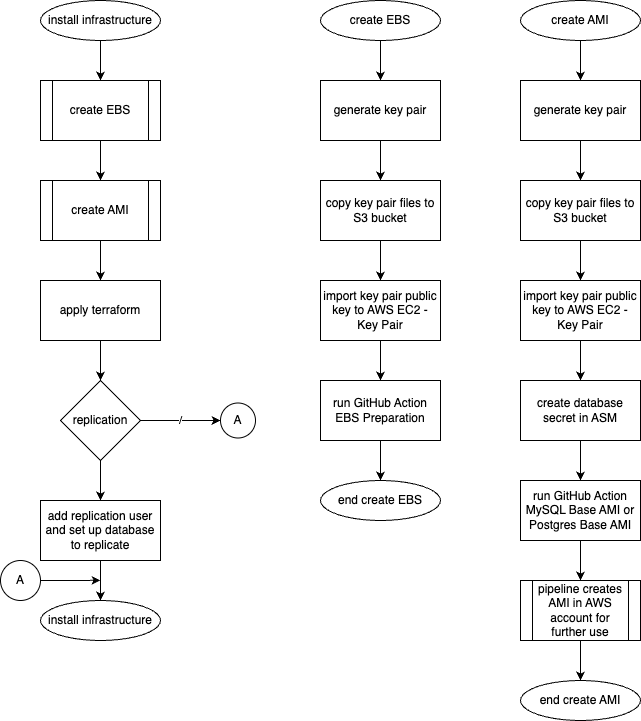

The diagram above was exported from draw.io. Its source (the exported page's mxGraphModel, read from the mxfile embedded in the PNG):
<mxGraphModel dx="1192" dy="548" grid="1" gridSize="10" guides="1" tooltips="1" connect="1" arrows="1" fold="1" page="1" pageScale="1" pageWidth="827" pageHeight="1169" math="0" shadow="0">
  <root>
    <mxCell id="0" />
    <mxCell id="1" parent="0" />
    <mxCell id="o2U7Stc9iSZ9dy4MF6Sf-1" value="create EBS" style="ellipse;whiteSpace=wrap;html=1;" vertex="1" parent="1">
      <mxGeometry x="320" y="40" width="120" height="40" as="geometry" />
    </mxCell>
    <mxCell id="o2U7Stc9iSZ9dy4MF6Sf-10" style="edgeStyle=orthogonalEdgeStyle;rounded=0;orthogonalLoop=1;jettySize=auto;html=1;exitX=0.5;exitY=1;exitDx=0;exitDy=0;entryX=0.5;entryY=0;entryDx=0;entryDy=0;" edge="1" parent="1" source="o2U7Stc9iSZ9dy4MF6Sf-2" target="o2U7Stc9iSZ9dy4MF6Sf-3">
      <mxGeometry relative="1" as="geometry" />
    </mxCell>
    <mxCell id="o2U7Stc9iSZ9dy4MF6Sf-2" value="generate key pair" style="rounded=0;whiteSpace=wrap;html=1;" vertex="1" parent="1">
      <mxGeometry x="320" y="120" width="120" height="60" as="geometry" />
    </mxCell>
    <mxCell id="o2U7Stc9iSZ9dy4MF6Sf-11" style="edgeStyle=orthogonalEdgeStyle;rounded=0;orthogonalLoop=1;jettySize=auto;html=1;exitX=0.5;exitY=1;exitDx=0;exitDy=0;entryX=0.5;entryY=0;entryDx=0;entryDy=0;" edge="1" parent="1" source="o2U7Stc9iSZ9dy4MF6Sf-3" target="o2U7Stc9iSZ9dy4MF6Sf-4">
      <mxGeometry relative="1" as="geometry" />
    </mxCell>
    <mxCell id="o2U7Stc9iSZ9dy4MF6Sf-3" value="copy key pair files to S3 bucket" style="rounded=0;whiteSpace=wrap;html=1;" vertex="1" parent="1">
      <mxGeometry x="320" y="220" width="120" height="60" as="geometry" />
    </mxCell>
    <mxCell id="o2U7Stc9iSZ9dy4MF6Sf-12" style="edgeStyle=orthogonalEdgeStyle;rounded=0;orthogonalLoop=1;jettySize=auto;html=1;exitX=0.5;exitY=1;exitDx=0;exitDy=0;entryX=0.5;entryY=0;entryDx=0;entryDy=0;" edge="1" parent="1" source="o2U7Stc9iSZ9dy4MF6Sf-4" target="o2U7Stc9iSZ9dy4MF6Sf-5">
      <mxGeometry relative="1" as="geometry" />
    </mxCell>
    <mxCell id="o2U7Stc9iSZ9dy4MF6Sf-4" value="import key pair public key to AWS EC2 - Key Pair" style="rounded=0;whiteSpace=wrap;html=1;" vertex="1" parent="1">
      <mxGeometry x="320" y="320" width="120" height="60" as="geometry" />
    </mxCell>
    <mxCell id="o2U7Stc9iSZ9dy4MF6Sf-13" style="edgeStyle=orthogonalEdgeStyle;rounded=0;orthogonalLoop=1;jettySize=auto;html=1;exitX=0.5;exitY=1;exitDx=0;exitDy=0;entryX=0.5;entryY=0;entryDx=0;entryDy=0;" edge="1" parent="1" source="o2U7Stc9iSZ9dy4MF6Sf-5" target="o2U7Stc9iSZ9dy4MF6Sf-6">
      <mxGeometry relative="1" as="geometry" />
    </mxCell>
    <mxCell id="o2U7Stc9iSZ9dy4MF6Sf-5" value="run GitHub Action&lt;br&gt;EBS Preparation" style="rounded=0;whiteSpace=wrap;html=1;" vertex="1" parent="1">
      <mxGeometry x="320" y="420" width="120" height="60" as="geometry" />
    </mxCell>
    <mxCell id="o2U7Stc9iSZ9dy4MF6Sf-6" value="end create EBS" style="ellipse;whiteSpace=wrap;html=1;" vertex="1" parent="1">
      <mxGeometry x="320" y="520" width="120" height="40" as="geometry" />
    </mxCell>
    <mxCell id="o2U7Stc9iSZ9dy4MF6Sf-7" value="" style="endArrow=classic;html=1;rounded=0;entryX=0.5;entryY=0;entryDx=0;entryDy=0;exitX=0.5;exitY=1;exitDx=0;exitDy=0;" edge="1" parent="1" source="o2U7Stc9iSZ9dy4MF6Sf-1" target="o2U7Stc9iSZ9dy4MF6Sf-2">
      <mxGeometry width="50" height="50" relative="1" as="geometry">
        <mxPoint x="380" y="90" as="sourcePoint" />
        <mxPoint x="430" y="40" as="targetPoint" />
      </mxGeometry>
    </mxCell>
    <mxCell id="o2U7Stc9iSZ9dy4MF6Sf-18" style="edgeStyle=orthogonalEdgeStyle;rounded=0;orthogonalLoop=1;jettySize=auto;html=1;exitX=0.5;exitY=1;exitDx=0;exitDy=0;entryX=0.5;entryY=0;entryDx=0;entryDy=0;" edge="1" parent="1" source="o2U7Stc9iSZ9dy4MF6Sf-14" target="o2U7Stc9iSZ9dy4MF6Sf-15">
      <mxGeometry relative="1" as="geometry" />
    </mxCell>
    <mxCell id="o2U7Stc9iSZ9dy4MF6Sf-14" value="create AMI" style="ellipse;whiteSpace=wrap;html=1;" vertex="1" parent="1">
      <mxGeometry x="520" y="40" width="120" height="40" as="geometry" />
    </mxCell>
    <mxCell id="o2U7Stc9iSZ9dy4MF6Sf-19" style="edgeStyle=orthogonalEdgeStyle;rounded=0;orthogonalLoop=1;jettySize=auto;html=1;exitX=0.5;exitY=1;exitDx=0;exitDy=0;entryX=0.5;entryY=0;entryDx=0;entryDy=0;" edge="1" parent="1" source="o2U7Stc9iSZ9dy4MF6Sf-15" target="o2U7Stc9iSZ9dy4MF6Sf-16">
      <mxGeometry relative="1" as="geometry" />
    </mxCell>
    <mxCell id="o2U7Stc9iSZ9dy4MF6Sf-15" value="generate key pair" style="rounded=0;whiteSpace=wrap;html=1;" vertex="1" parent="1">
      <mxGeometry x="520" y="120" width="120" height="60" as="geometry" />
    </mxCell>
    <mxCell id="o2U7Stc9iSZ9dy4MF6Sf-20" style="edgeStyle=orthogonalEdgeStyle;rounded=0;orthogonalLoop=1;jettySize=auto;html=1;exitX=0.5;exitY=1;exitDx=0;exitDy=0;entryX=0.5;entryY=0;entryDx=0;entryDy=0;" edge="1" parent="1" source="o2U7Stc9iSZ9dy4MF6Sf-16" target="o2U7Stc9iSZ9dy4MF6Sf-17">
      <mxGeometry relative="1" as="geometry" />
    </mxCell>
    <mxCell id="o2U7Stc9iSZ9dy4MF6Sf-16" value="copy key pair files to S3 bucket" style="rounded=0;whiteSpace=wrap;html=1;" vertex="1" parent="1">
      <mxGeometry x="520" y="220" width="120" height="60" as="geometry" />
    </mxCell>
    <mxCell id="o2U7Stc9iSZ9dy4MF6Sf-24" style="edgeStyle=orthogonalEdgeStyle;rounded=0;orthogonalLoop=1;jettySize=auto;html=1;exitX=0.5;exitY=1;exitDx=0;exitDy=0;entryX=0.5;entryY=0;entryDx=0;entryDy=0;" edge="1" parent="1" source="o2U7Stc9iSZ9dy4MF6Sf-17" target="o2U7Stc9iSZ9dy4MF6Sf-21">
      <mxGeometry relative="1" as="geometry" />
    </mxCell>
    <mxCell id="o2U7Stc9iSZ9dy4MF6Sf-17" value="import key pair public key to AWS EC2 - Key Pair" style="rounded=0;whiteSpace=wrap;html=1;" vertex="1" parent="1">
      <mxGeometry x="520" y="320" width="120" height="60" as="geometry" />
    </mxCell>
    <mxCell id="o2U7Stc9iSZ9dy4MF6Sf-25" style="edgeStyle=orthogonalEdgeStyle;rounded=0;orthogonalLoop=1;jettySize=auto;html=1;exitX=0.5;exitY=1;exitDx=0;exitDy=0;" edge="1" parent="1" source="o2U7Stc9iSZ9dy4MF6Sf-21" target="o2U7Stc9iSZ9dy4MF6Sf-22">
      <mxGeometry relative="1" as="geometry" />
    </mxCell>
    <mxCell id="o2U7Stc9iSZ9dy4MF6Sf-21" value="create database secret in ASM" style="rounded=0;whiteSpace=wrap;html=1;" vertex="1" parent="1">
      <mxGeometry x="520" y="420" width="120" height="60" as="geometry" />
    </mxCell>
    <mxCell id="o2U7Stc9iSZ9dy4MF6Sf-47" style="edgeStyle=orthogonalEdgeStyle;rounded=0;orthogonalLoop=1;jettySize=auto;html=1;exitX=0.5;exitY=1;exitDx=0;exitDy=0;entryX=0.5;entryY=0;entryDx=0;entryDy=0;" edge="1" parent="1" source="o2U7Stc9iSZ9dy4MF6Sf-22" target="o2U7Stc9iSZ9dy4MF6Sf-46">
      <mxGeometry relative="1" as="geometry" />
    </mxCell>
    <mxCell id="o2U7Stc9iSZ9dy4MF6Sf-22" value="run GitHub Action MySQL Base AMI or Postgres Base AMI" style="rounded=0;whiteSpace=wrap;html=1;" vertex="1" parent="1">
      <mxGeometry x="520" y="520" width="120" height="60" as="geometry" />
    </mxCell>
    <mxCell id="o2U7Stc9iSZ9dy4MF6Sf-23" value="end create AMI" style="ellipse;whiteSpace=wrap;html=1;" vertex="1" parent="1">
      <mxGeometry x="520" y="720" width="120" height="40" as="geometry" />
    </mxCell>
    <mxCell id="o2U7Stc9iSZ9dy4MF6Sf-34" style="edgeStyle=orthogonalEdgeStyle;rounded=0;orthogonalLoop=1;jettySize=auto;html=1;exitX=0.5;exitY=1;exitDx=0;exitDy=0;" edge="1" parent="1" source="o2U7Stc9iSZ9dy4MF6Sf-27" target="o2U7Stc9iSZ9dy4MF6Sf-28">
      <mxGeometry relative="1" as="geometry" />
    </mxCell>
    <mxCell id="o2U7Stc9iSZ9dy4MF6Sf-27" value="install infrastructure" style="ellipse;whiteSpace=wrap;html=1;" vertex="1" parent="1">
      <mxGeometry x="40" y="40" width="120" height="40" as="geometry" />
    </mxCell>
    <mxCell id="o2U7Stc9iSZ9dy4MF6Sf-35" style="edgeStyle=orthogonalEdgeStyle;rounded=0;orthogonalLoop=1;jettySize=auto;html=1;exitX=0.5;exitY=1;exitDx=0;exitDy=0;entryX=0.5;entryY=0;entryDx=0;entryDy=0;" edge="1" parent="1" source="o2U7Stc9iSZ9dy4MF6Sf-28" target="o2U7Stc9iSZ9dy4MF6Sf-29">
      <mxGeometry relative="1" as="geometry" />
    </mxCell>
    <mxCell id="o2U7Stc9iSZ9dy4MF6Sf-28" value="create EBS" style="shape=process;whiteSpace=wrap;html=1;backgroundOutline=1;" vertex="1" parent="1">
      <mxGeometry x="40" y="120" width="120" height="60" as="geometry" />
    </mxCell>
    <mxCell id="o2U7Stc9iSZ9dy4MF6Sf-36" style="edgeStyle=orthogonalEdgeStyle;rounded=0;orthogonalLoop=1;jettySize=auto;html=1;exitX=0.5;exitY=1;exitDx=0;exitDy=0;entryX=0.5;entryY=0;entryDx=0;entryDy=0;" edge="1" parent="1" source="o2U7Stc9iSZ9dy4MF6Sf-29" target="o2U7Stc9iSZ9dy4MF6Sf-30">
      <mxGeometry relative="1" as="geometry" />
    </mxCell>
    <mxCell id="o2U7Stc9iSZ9dy4MF6Sf-29" value="create AMI" style="shape=process;whiteSpace=wrap;html=1;backgroundOutline=1;" vertex="1" parent="1">
      <mxGeometry x="40" y="220" width="120" height="60" as="geometry" />
    </mxCell>
    <mxCell id="o2U7Stc9iSZ9dy4MF6Sf-37" style="edgeStyle=orthogonalEdgeStyle;rounded=0;orthogonalLoop=1;jettySize=auto;html=1;exitX=0.5;exitY=1;exitDx=0;exitDy=0;entryX=0.5;entryY=0;entryDx=0;entryDy=0;" edge="1" parent="1" source="o2U7Stc9iSZ9dy4MF6Sf-30" target="o2U7Stc9iSZ9dy4MF6Sf-31">
      <mxGeometry relative="1" as="geometry" />
    </mxCell>
    <mxCell id="o2U7Stc9iSZ9dy4MF6Sf-30" value="apply terraform" style="rounded=0;whiteSpace=wrap;html=1;" vertex="1" parent="1">
      <mxGeometry x="40" y="320" width="120" height="60" as="geometry" />
    </mxCell>
    <mxCell id="o2U7Stc9iSZ9dy4MF6Sf-38" style="edgeStyle=orthogonalEdgeStyle;rounded=0;orthogonalLoop=1;jettySize=auto;html=1;exitX=0.5;exitY=1;exitDx=0;exitDy=0;entryX=0.5;entryY=0;entryDx=0;entryDy=0;" edge="1" parent="1" source="o2U7Stc9iSZ9dy4MF6Sf-31" target="o2U7Stc9iSZ9dy4MF6Sf-32">
      <mxGeometry relative="1" as="geometry" />
    </mxCell>
    <mxCell id="o2U7Stc9iSZ9dy4MF6Sf-41" value="/" style="edgeStyle=orthogonalEdgeStyle;rounded=0;orthogonalLoop=1;jettySize=auto;html=1;exitX=1;exitY=0.5;exitDx=0;exitDy=0;entryX=0;entryY=0.5;entryDx=0;entryDy=0;" edge="1" parent="1" source="o2U7Stc9iSZ9dy4MF6Sf-31" target="o2U7Stc9iSZ9dy4MF6Sf-40">
      <mxGeometry relative="1" as="geometry" />
    </mxCell>
    <mxCell id="o2U7Stc9iSZ9dy4MF6Sf-31" value="replication" style="rhombus;whiteSpace=wrap;html=1;" vertex="1" parent="1">
      <mxGeometry x="60" y="420" width="80" height="80" as="geometry" />
    </mxCell>
    <mxCell id="o2U7Stc9iSZ9dy4MF6Sf-39" style="edgeStyle=orthogonalEdgeStyle;rounded=0;orthogonalLoop=1;jettySize=auto;html=1;exitX=0.5;exitY=1;exitDx=0;exitDy=0;entryX=0.5;entryY=0;entryDx=0;entryDy=0;" edge="1" parent="1" source="o2U7Stc9iSZ9dy4MF6Sf-32" target="o2U7Stc9iSZ9dy4MF6Sf-33">
      <mxGeometry relative="1" as="geometry" />
    </mxCell>
    <mxCell id="o2U7Stc9iSZ9dy4MF6Sf-32" value="add replication user and set up database to replicate" style="rounded=0;whiteSpace=wrap;html=1;" vertex="1" parent="1">
      <mxGeometry x="40" y="540" width="120" height="60" as="geometry" />
    </mxCell>
    <mxCell id="o2U7Stc9iSZ9dy4MF6Sf-33" value="install infrastructure" style="ellipse;whiteSpace=wrap;html=1;" vertex="1" parent="1">
      <mxGeometry x="40" y="640" width="120" height="40" as="geometry" />
    </mxCell>
    <mxCell id="o2U7Stc9iSZ9dy4MF6Sf-40" value="A" style="ellipse;whiteSpace=wrap;html=1;aspect=fixed;" vertex="1" parent="1">
      <mxGeometry x="220" y="442.5" width="35" height="35" as="geometry" />
    </mxCell>
    <mxCell id="o2U7Stc9iSZ9dy4MF6Sf-43" style="edgeStyle=orthogonalEdgeStyle;rounded=0;orthogonalLoop=1;jettySize=auto;html=1;exitX=1;exitY=0.5;exitDx=0;exitDy=0;" edge="1" parent="1" source="o2U7Stc9iSZ9dy4MF6Sf-42">
      <mxGeometry relative="1" as="geometry">
        <mxPoint x="100" y="619.8095238095237" as="targetPoint" />
      </mxGeometry>
    </mxCell>
    <mxCell id="o2U7Stc9iSZ9dy4MF6Sf-42" value="A" style="ellipse;whiteSpace=wrap;html=1;aspect=fixed;" vertex="1" parent="1">
      <mxGeometry y="600" width="40" height="40" as="geometry" />
    </mxCell>
    <mxCell id="o2U7Stc9iSZ9dy4MF6Sf-48" style="edgeStyle=orthogonalEdgeStyle;rounded=0;orthogonalLoop=1;jettySize=auto;html=1;exitX=0.5;exitY=1;exitDx=0;exitDy=0;entryX=0.5;entryY=0;entryDx=0;entryDy=0;" edge="1" parent="1" source="o2U7Stc9iSZ9dy4MF6Sf-46" target="o2U7Stc9iSZ9dy4MF6Sf-23">
      <mxGeometry relative="1" as="geometry" />
    </mxCell>
    <mxCell id="o2U7Stc9iSZ9dy4MF6Sf-46" value="pipeline creates AMI in AWS account for further use" style="shape=process;whiteSpace=wrap;html=1;backgroundOutline=1;" vertex="1" parent="1">
      <mxGeometry x="520" y="620" width="120" height="60" as="geometry" />
    </mxCell>
  </root>
</mxGraphModel>